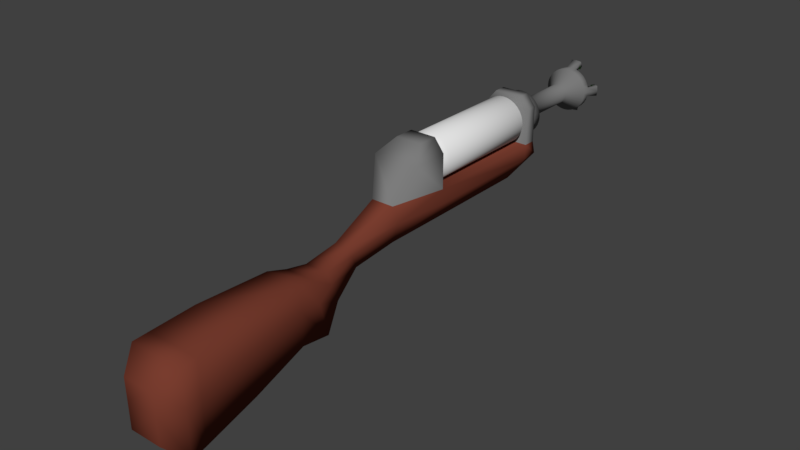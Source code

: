 # Source: Rifle.blend  (saved by Blender 2.78.0; exported with 4.5.12 LTS)
import bpy
from mathutils import Matrix  # noqa: F401  (used for matrix-valued properties, if any)

bpy.ops.wm.read_factory_settings(use_empty=True)
scene = bpy.context.scene
scene.name = 'Scene'

# ---- collections
col_collection_1 = bpy.data.collections.new('Collection 1'); scene.collection.children.link(col_collection_1)

# ---- materials (node trees are filled in below, after node groups)
mat_energy = bpy.data.materials.new('Energy')
mat_energy.alpha_threshold = 0.0
mat_energy.roughness = 0.5
mat_wood = bpy.data.materials.new('Wood')
mat_wood.alpha_threshold = 0.0
mat_wood.roughness = 0.5
mat_metal = bpy.data.materials.new('Metal')
mat_metal.alpha_threshold = 0.0
mat_metal.roughness = 0.5
mat_glass = bpy.data.materials.new('Glass')
mat_glass.alpha_threshold = 0.0
mat_glass.roughness = 0.5

# ---- material node trees
mat_energy.use_nodes = True; mat_energy.node_tree.nodes.clear()
_N = mat_energy.node_tree.nodes; _L = mat_energy.node_tree.links
n0 = _N.new('ShaderNodeOutputMaterial'); n0.name = 'Material Output'; n0.location = (300, 300)
n1 = _N.new('ShaderNodeBsdfDiffuse'); n1.name = 'Diffuse BSDF'; n1.location = (10, 300)
n1.inputs[0].default_value = (0.09459, 0.8, 0.0, 1.0)
_L.new(n1.outputs[0], n0.inputs[0])
n0.is_active_output = True
mat_wood.use_nodes = True; mat_wood.node_tree.nodes.clear()
_N = mat_wood.node_tree.nodes; _L = mat_wood.node_tree.links
n0 = _N.new('ShaderNodeOutputMaterial'); n0.name = 'Material Output'; n0.location = (300, 300)
n1 = _N.new('ShaderNodeBsdfDiffuse'); n1.name = 'Diffuse BSDF'; n1.location = (10, 300)
n1.inputs[0].default_value = (0.1902, 0.04632, 0.02825, 1.0)
_L.new(n1.outputs[0], n0.inputs[0])
n0.is_active_output = True
mat_metal.use_nodes = True; mat_metal.node_tree.nodes.clear()
_N = mat_metal.node_tree.nodes; _L = mat_metal.node_tree.links
n0 = _N.new('ShaderNodeOutputMaterial'); n0.name = 'Material Output'; n0.location = (300, 300)
n1 = _N.new('ShaderNodeBsdfDiffuse'); n1.name = 'Diffuse BSDF'; n1.location = (10, 300)
n1.inputs[0].default_value = (0.2019, 0.2019, 0.2019, 1.0)
_L.new(n1.outputs[0], n0.inputs[0])
n0.is_active_output = True
mat_glass.use_nodes = True; mat_glass.node_tree.nodes.clear()
_N = mat_glass.node_tree.nodes; _L = mat_glass.node_tree.links
n0 = _N.new('ShaderNodeOutputMaterial'); n0.name = 'Material Output'; n0.location = (300, 300)
n1 = _N.new('ShaderNodeBsdfDiffuse'); n1.name = 'Diffuse BSDF'; n1.location = (10, 300)
_L.new(n1.outputs[0], n0.inputs[0])
n0.is_active_output = True

# ---- world
world_world = bpy.data.worlds.new('World'); scene.world = world_world
world_world.color = (0.05088, 0.05088, 0.05088)
world_world.use_sun_shadow = False
world_world.sun_shadow_jitter_overblur = 0.0
world_world.cycles.sampling_method = 'MANUAL'

# ---- meshes
me_cylinder_001 = bpy.data.meshes.new('Cylinder.001')
me_cylinder_001.from_pydata([(0.0, 0.4065, 0.06531), (0.0, 0.003932, 0.06531), (0.01274, 0.4065, 0.06405), (0.01274, 0.003932, 0.06405), (0.02499, 0.4065, 0.06034), (0.02499, 0.003932, 0.06034), (0.03628, 0.4065, 0.0543), (0.03628, 0.003932, 0.0543), (0.04618, 0.4065, 0.04618), (0.04618, 0.003932, 0.04618), (0.0543, 0.4065, 0.03628), (0.0543, 0.003932, 0.03628), (0.06034, 0.4065, 0.02499), (0.06034, 0.003932, 0.02499), (0.06405, 0.4065, 0.01274), (0.06405, 0.003932, 0.01274), (0.06531, 0.4065, 7.785e-09), (0.06531, 0.003932, 2.076e-09), (0.06405, 0.4065, -0.01274), (0.06405, 0.003932, -0.01274), (0.06034, 0.4065, -0.02499), (0.06034, 0.003932, -0.02499), (0.0543, 0.4065, -0.03628), (0.0543, 0.003932, -0.03628), (0.04618, 0.4065, -0.04618), (0.04618, 0.003932, -0.04618), (0.03628, 0.4065, -0.0543), (0.03628, 0.003932, -0.0543), (0.02499, 0.4065, -0.06034), (0.02499, 0.003932, -0.06034), (0.01274, 0.4065, -0.06405), (0.01274, 0.003932, -0.06405), (-2.128e-08, 0.4065, -0.06531), (-2.128e-08, 0.003932, -0.06531), (-0.01274, 0.4065, -0.06405), (-0.01274, 0.003932, -0.06405), (-0.02499, 0.4065, -0.06034), (-0.02499, 0.003932, -0.06034), (-0.03628, 0.4065, -0.0543), (-0.03628, 0.003932, -0.0543), (-0.04618, 0.4065, -0.04618), (-0.04618, 0.003932, -0.04618), (-0.0543, 0.4065, -0.03628), (-0.0543, 0.003932, -0.03628), (-0.06034, 0.4065, -0.02499), (-0.06034, 0.003932, -0.02499), (-0.06405, 0.4065, -0.01274), (-0.06405, 0.003932, -0.01274), (-0.06531, 0.4065, 6.592e-08), (-0.06531, 0.003932, 6.021e-08), (-0.06405, 0.4065, 0.01274), (-0.06405, 0.003932, 0.01274), (-0.06034, 0.4065, 0.02499), (-0.06034, 0.003932, 0.02499), (-0.0543, 0.4065, 0.03628), (-0.0543, 0.003932, 0.03628), (-0.04618, 0.4065, 0.04618), (-0.04618, 0.003932, 0.04618), (-0.03628, 0.4065, 0.0543), (-0.03628, 0.003932, 0.0543), (-0.02499, 0.4065, 0.06034), (-0.02499, 0.003932, 0.06034), (-0.01274, 0.4065, 0.06405), (-0.01274, 0.003932, 0.06405), (1.634e-09, 0.429, 0.05155), (0.01006, 0.429, 0.05056), (0.01973, 0.429, 0.04763), (0.02864, 0.429, 0.04286), (0.03645, 0.429, 0.03645), (0.04286, 0.429, 0.02864), (0.04763, 0.429, 0.01973), (0.05056, 0.429, 0.01006), (0.05155, 0.429, 1.125e-08), (0.05056, 0.429, -0.01006), (0.04763, 0.429, -0.01973), (0.04286, 0.429, -0.02864), (0.03645, 0.429, -0.03645), (0.02864, 0.429, -0.04286), (0.01973, 0.429, -0.04763), (0.01006, 0.429, -0.05056), (-1.516e-08, 0.429, -0.05155), (-0.01006, 0.429, -0.05056), (-0.01973, 0.429, -0.04763), (-0.02864, 0.429, -0.04286), (-0.03645, 0.429, -0.03645), (-0.04286, 0.429, -0.02864), (-0.04763, 0.429, -0.01973), (-0.05056, 0.429, -0.01006), (-0.05155, 0.429, 5.713e-08), (-0.05056, 0.429, 0.01006), (-0.04763, 0.429, 0.01973), (-0.04286, 0.429, 0.02864), (-0.03645, 0.429, 0.03645), (-0.02864, 0.429, 0.04286), (-0.01973, 0.429, 0.04763), (-0.01006, 0.429, 0.05056), (0.009239, -0.01229, 0.04645), (2.131e-09, -0.01229, 0.04736), (0.01812, -0.01229, 0.04375), (0.02631, -0.01229, 0.03938), (0.03349, -0.01229, 0.03349), (0.03938, -0.01229, 0.02631), (0.04375, -0.01229, 0.01812), (0.04645, -0.01229, 0.009239), (0.04736, -0.01229, 6.072e-09), (0.04645, -0.01229, -0.009239), (0.04375, -0.01229, -0.01812), (0.03938, -0.01229, -0.02631), (0.03349, -0.01229, -0.03349), (0.02631, -0.01229, -0.03938), (0.01812, -0.01229, -0.04375), (0.009239, -0.01229, -0.04645), (-1.33e-08, -0.01229, -0.04736), (-0.009239, -0.01229, -0.04645), (-0.01812, -0.01229, -0.04375), (-0.02631, -0.01229, -0.03938), (-0.03349, -0.01229, -0.03349), (-0.03938, -0.01229, -0.02631), (-0.04375, -0.01229, -0.01812), (-0.04645, -0.01229, -0.009239), (-0.04736, -0.01229, 4.823e-08), (-0.04645, -0.01229, 0.009239), (-0.04375, -0.01229, 0.01812), (-0.03938, -0.01229, 0.02631), (-0.03349, -0.01229, 0.03349), (-0.02631, -0.01229, 0.03938), (-0.01812, -0.01229, 0.04375), (-0.009239, -0.01229, 0.04645)], [], [(0, 1, 3, 2), (2, 3, 5, 4), (4, 5, 7, 6), (6, 7, 9, 8), (8, 9, 11, 10), (10, 11, 13, 12), (12, 13, 15, 14), (14, 15, 17, 16), (16, 17, 19, 18), (18, 19, 21, 20), (20, 21, 23, 22), (22, 23, 25, 24), (24, 25, 27, 26), (26, 27, 29, 28), (28, 29, 31, 30), (30, 31, 33, 32), (32, 33, 35, 34), (34, 35, 37, 36), (36, 37, 39, 38), (38, 39, 41, 40), (40, 41, 43, 42), (42, 43, 45, 44), (44, 45, 47, 46), (46, 47, 49, 48), (48, 49, 51, 50), (50, 51, 53, 52), (52, 53, 55, 54), (54, 55, 57, 56), (56, 57, 59, 58), (58, 59, 61, 60), (35, 33, 112, 113), (60, 61, 63, 62), (62, 63, 1, 0), (6, 8, 68, 67), (64, 65, 66, 67, 68, 69, 70, 71, 72, 73, 74, 75, 76, 77, 78, 79, 80, 81, 82, 83, 84, 85, 86, 87, 88, 89, 90, 91, 92, 93, 94, 95), (24, 26, 77, 76), (42, 44, 86, 85), (60, 62, 95, 94), (16, 18, 73, 72), (34, 36, 82, 81), (52, 54, 91, 90), (8, 10, 69, 68), (26, 28, 78, 77), (44, 46, 87, 86), (0, 2, 65, 64), (62, 0, 64, 95), (18, 20, 74, 73), (36, 38, 83, 82), (54, 56, 92, 91), (10, 12, 70, 69), (28, 30, 79, 78), (46, 48, 88, 87), (2, 4, 66, 65), (20, 22, 75, 74), (38, 40, 84, 83), (56, 58, 93, 92), (12, 14, 71, 70), (30, 32, 80, 79), (48, 50, 89, 88), (4, 6, 67, 66), (22, 24, 76, 75), (40, 42, 85, 84), (58, 60, 94, 93), (14, 16, 72, 71), (32, 34, 81, 80), (50, 52, 90, 89), (96, 97, 127, 126, 125, 124, 123, 122, 121, 120, 119, 118, 117, 116, 115, 114, 113, 112, 111, 110, 109, 108, 107, 106, 105, 104, 103, 102, 101, 100, 99, 98), (53, 51, 121, 122), (9, 7, 99, 100), (27, 25, 108, 109), (45, 43, 117, 118), (63, 61, 126, 127), (19, 17, 104, 105), (37, 35, 113, 114), (55, 53, 122, 123), (11, 9, 100, 101), (29, 27, 109, 110), (47, 45, 118, 119), (3, 1, 97, 96), (1, 63, 127, 97), (21, 19, 105, 106), (39, 37, 114, 115), (57, 55, 123, 124), (13, 11, 101, 102), (31, 29, 110, 111), (49, 47, 119, 120), (5, 3, 96, 98), (23, 21, 106, 107), (41, 39, 115, 116), (59, 57, 124, 125), (15, 13, 102, 103), (33, 31, 111, 112), (51, 49, 120, 121), (7, 5, 98, 99), (25, 23, 107, 108), (43, 41, 116, 117), (61, 59, 125, 126), (17, 15, 103, 104)])
me_cylinder_001.polygons.foreach_set('use_smooth', [True] * 98)
me_cylinder_001.materials.append(mat_energy)
me_cylinder_001.use_remesh_preserve_volume = False
me_cylinder_001.use_remesh_preserve_attributes = False
me_cylinder_001.use_mirror_vertex_groups = False
me_cylinder_001.update()
me_cylinder = bpy.data.meshes.new('Cylinder')
me_cylinder.from_pydata([(0.001833, 0.5738, 0.003171), (0.003595, 0.5765, 0.01203), (0.005219, 0.581, 0.0202), (0.006642, 0.587, 0.02735), (0.007811, 0.5943, 0.03322), (0.008679, 0.6026, 0.03759), (0.009213, 0.6116, 0.04028), (0.009394, 0.621, 0.04118), (0.009213, 0.6304, 0.04028), (0.008679, 0.6394, 0.03759), (0.007811, 0.6478, 0.03322), (0.006642, 0.6551, 0.02735), (0.005219, 0.6611, 0.0202), (0.003595, 0.6655, 0.01203), (0.001833, 0.6682, 0.003171), (0.003595, 0.5738, 0.002636), (0.007052, 0.5765, 0.01098), (0.01024, 0.581, 0.01867), (0.01303, 0.587, 0.02541), (0.01532, 0.5943, 0.03095), (0.01702, 0.6026, 0.03506), (0.01807, 0.6116, 0.03759), (0.01843, 0.621, 0.03844), (0.01807, 0.6304, 0.03759), (0.01702, 0.6394, 0.03506), (0.01532, 0.6478, 0.03095), (0.01303, 0.6551, 0.02541), (0.01024, 0.6611, 0.01867), (0.007052, 0.6655, 0.01098), (0.003595, 0.6682, 0.002636), (0.005219, 0.5738, 0.001768), (0.01024, 0.5765, 0.009279), (0.01486, 0.581, 0.0162), (0.01892, 0.587, 0.02227), (0.02224, 0.5943, 0.02725), (0.02472, 0.6026, 0.03095), (0.02624, 0.6116, 0.03322), (0.02675, 0.621, 0.03399), (0.02624, 0.6304, 0.03322), (0.02472, 0.6394, 0.03095), (0.02224, 0.6478, 0.02725), (0.01892, 0.6551, 0.02227), (0.01486, 0.6611, 0.0162), (0.01024, 0.6655, 0.009279), (0.005219, 0.6682, 0.001768), (0.006643, 0.5738, 0.0006001), (0.01303, 0.5765, 0.006987), (0.01892, 0.581, 0.01287), (0.02408, 0.587, 0.01803), (0.02831, 0.5943, 0.02227), (0.03146, 0.6026, 0.02541), (0.03339, 0.6116, 0.02735), (0.03405, 0.621, 0.02801), (0.03339, 0.6304, 0.02735), (0.03146, 0.6394, 0.02541), (0.02831, 0.6478, 0.02227), (0.02408, 0.6551, 0.01803), (0.01892, 0.6611, 0.01287), (0.01303, 0.6655, 0.006987), (0.006642, 0.6682, 0.0006001), (0.007811, 0.5738, -0.0008234), (0.01532, 0.5765, 0.004195), (0.02224, 0.581, 0.00882), (0.02831, 0.587, 0.01287), (0.03329, 0.5943, 0.0162), (0.03699, 0.6026, 0.01867), (0.03927, 0.6116, 0.0202), (0.04004, 0.621, 0.02071), (0.03927, 0.6304, 0.0202), (0.03699, 0.6394, 0.01867), (0.03329, 0.6478, 0.0162), (0.02831, 0.6551, 0.01287), (0.02224, 0.6611, 0.00882), (0.01532, 0.6655, 0.004195), (0.007811, 0.6682, -0.0008234), (0.0, 0.6692, -0.006042), (0.008679, 0.5738, -0.002447), (0.01702, 0.5765, 0.001009), (0.02472, 0.581, 0.004195), (0.03146, 0.587, 0.006987), (0.03699, 0.5943, 0.009279), (0.0411, 0.6026, 0.01098), (0.04363, 0.6116, 0.01203), (0.04449, 0.621, 0.01238), (0.04363, 0.6304, 0.01203), (0.0411, 0.6394, 0.01098), (0.03699, 0.6478, 0.009279), (0.03146, 0.6551, 0.006987), (0.02472, 0.6611, 0.004195), (0.01702, 0.6655, 0.001009), (0.008679, 0.6682, -0.002447), (0.009213, 0.5738, -0.00421), (0.01807, 0.5765, -0.002447), (0.02624, 0.581, -0.0008234), (0.03339, 0.587, 0.0006001), (0.03927, 0.5943, 0.001768), (0.04363, 0.6026, 0.002636), (0.04632, 0.6116, 0.003171), (0.04723, 0.621, 0.003352), (0.04632, 0.6304, 0.003171), (0.04363, 0.6394, 0.002636), (0.03927, 0.6478, 0.001768), (0.03339, 0.6551, 0.0006001), (0.02624, 0.6611, -0.0008234), (0.01807, 0.6655, -0.002447), (0.009213, 0.6682, -0.00421), (0.009394, 0.5738, -0.006042), (0.01843, 0.5765, -0.006042), (0.02675, 0.581, -0.006042), (0.03405, 0.587, -0.006042), (0.04004, 0.5943, -0.006042), (0.04449, 0.6026, -0.006042), (0.04723, 0.6116, -0.006042), (0.04815, 0.621, -0.006042), (0.04723, 0.6304, -0.006042), (0.04449, 0.6394, -0.006042), (0.04004, 0.6478, -0.006042), (0.03405, 0.6551, -0.006042), (0.02675, 0.6611, -0.006042), (0.01843, 0.6655, -0.006042), (0.009394, 0.6682, -0.006042), (0.009213, 0.5738, -0.007875), (0.01807, 0.5765, -0.009637), (0.02624, 0.581, -0.01126), (0.03339, 0.587, -0.01268), (0.03927, 0.5943, -0.01385), (0.04363, 0.6026, -0.01472), (0.04632, 0.6116, -0.01526), (0.04723, 0.621, -0.01544), (0.04632, 0.6304, -0.01526), (0.04363, 0.6394, -0.01472), (0.03927, 0.6478, -0.01385), (0.03339, 0.6551, -0.01268), (0.02624, 0.6611, -0.01126), (0.01807, 0.6655, -0.009637), (0.009213, 0.6682, -0.007875), (0.008679, 0.5738, -0.009637), (0.01702, 0.5765, -0.01309), (0.02472, 0.581, -0.01628), (0.03146, 0.587, -0.01907), (0.03699, 0.5943, -0.02136), (0.0411, 0.6026, -0.02307), (0.04363, 0.6116, -0.02412), (0.04449, 0.621, -0.02447), (0.04363, 0.6304, -0.02412), (0.0411, 0.6394, -0.02307), (0.03699, 0.6478, -0.02136), (0.03146, 0.6551, -0.01907), (0.02472, 0.6611, -0.01628), (0.01702, 0.6655, -0.01309), (0.008679, 0.6682, -0.009637), (0.007811, 0.5738, -0.01126), (0.01532, 0.5765, -0.01628), (0.02224, 0.581, -0.0209), (0.02831, 0.587, -0.02496), (0.03329, 0.5943, -0.02829), (0.03699, 0.6026, -0.03076), (0.03927, 0.6116, -0.03228), (0.04004, 0.621, -0.03279), (0.03927, 0.6304, -0.03228), (0.03699, 0.6394, -0.03076), (0.03329, 0.6478, -0.02829), (0.02831, 0.6551, -0.02496), (0.02224, 0.6611, -0.0209), (0.01532, 0.6655, -0.01628), (0.007811, 0.6682, -0.01126), (0.006643, 0.5738, -0.01268), (0.01303, 0.5765, -0.01907), (0.01892, 0.581, -0.02496), (0.02408, 0.587, -0.03012), (0.02831, 0.5943, -0.03435), (0.03146, 0.6026, -0.0375), (0.03339, 0.6116, -0.03944), (0.03405, 0.621, -0.04009), (0.03339, 0.6304, -0.03944), (0.03146, 0.6394, -0.0375), (0.02831, 0.6478, -0.03435), (0.02408, 0.6551, -0.03012), (0.01892, 0.6611, -0.02496), (0.01303, 0.6655, -0.01907), (0.006642, 0.6682, -0.01268), (0.005219, 0.5738, -0.01385), (0.01024, 0.5765, -0.02136), (0.01486, 0.581, -0.02829), (0.01892, 0.587, -0.03435), (0.02224, 0.5943, -0.03933), (0.02472, 0.6026, -0.04303), (0.02624, 0.6116, -0.04531), (0.02675, 0.621, -0.04608), (0.02624, 0.6304, -0.04531), (0.02472, 0.6394, -0.04303), (0.02224, 0.6478, -0.03933), (0.01892, 0.6551, -0.03435), (0.01486, 0.6611, -0.02829), (0.01024, 0.6655, -0.02136), (0.005219, 0.6682, -0.01385), (0.003595, 0.5738, -0.01472), (0.007052, 0.5765, -0.02307), (0.01024, 0.581, -0.03076), (0.01303, 0.587, -0.0375), (0.01532, 0.5943, -0.04303), (0.01702, 0.6026, -0.04714), (0.01807, 0.6116, -0.04967), (0.01843, 0.621, -0.05053), (0.01807, 0.6304, -0.04967), (0.01702, 0.6394, -0.04714), (0.01532, 0.6478, -0.04303), (0.01303, 0.6551, -0.0375), (0.01024, 0.6611, -0.03076), (0.007052, 0.6655, -0.02307), (0.003595, 0.6682, -0.01472), (0.001833, 0.5738, -0.01526), (0.003595, 0.5765, -0.02412), (0.005219, 0.581, -0.03228), (0.006642, 0.587, -0.03944), (0.007811, 0.5943, -0.04531), (0.008679, 0.6026, -0.04967), (0.009213, 0.6116, -0.05236), (0.009394, 0.621, -0.05327), (0.009213, 0.6304, -0.05236), (0.008679, 0.6394, -0.04967), (0.007811, 0.6478, -0.04531), (0.006642, 0.6551, -0.03944), (0.005219, 0.6611, -0.03228), (0.003595, 0.6655, -0.02412), (0.001833, 0.6682, -0.01526), (-3.473e-10, 0.5738, -0.01544), (1.985e-09, 0.5765, -0.02447), (1.267e-09, 0.581, -0.03279), (-1.244e-09, 0.587, -0.04009), (-4.114e-09, 0.5943, -0.04608), (3.061e-09, 0.6026, -0.05053), (-4.114e-09, 0.6116, -0.05327), (-4.832e-09, 0.621, -0.05419), (-4.114e-09, 0.6304, -0.05327), (3.061e-09, 0.6394, -0.05053), (-4.114e-09, 0.6478, -0.04608), (-1.244e-09, 0.6551, -0.04009), (-5.267e-10, 0.6611, -0.03279), (1.909e-10, 0.6655, -0.02447), (1.909e-10, 0.6682, -0.01544), (-0.001833, 0.5738, -0.01526), (-0.003595, 0.5765, -0.02412), (-0.005219, 0.581, -0.03228), (-0.006642, 0.587, -0.03944), (-0.007811, 0.5943, -0.04531), (-0.008679, 0.6026, -0.04967), (-0.009213, 0.6116, -0.05236), (-0.009394, 0.621, -0.05327), (-0.009213, 0.6304, -0.05236), (-0.008679, 0.6394, -0.04967), (-0.007811, 0.6478, -0.04531), (-0.006642, 0.6551, -0.03944), (-0.005219, 0.6611, -0.03228), (-0.003595, 0.6655, -0.02412), (-0.001833, 0.6682, -0.01526), (-0.003595, 0.5738, -0.01472), (-0.007052, 0.5765, -0.02307), (-0.01024, 0.581, -0.03076), (-0.01303, 0.587, -0.0375), (-0.01532, 0.5943, -0.04303), (-0.01702, 0.6026, -0.04714), (-0.01807, 0.6116, -0.04967), (-0.01843, 0.621, -0.05053), (-0.01807, 0.6304, -0.04967), (-0.01702, 0.6394, -0.04714), (-0.01532, 0.6478, -0.04303), (-0.01303, 0.6551, -0.0375), (-0.01024, 0.6611, -0.03076), (-0.007052, 0.6655, -0.02307), (-0.003595, 0.6682, -0.01472), (-8.717e-09, 0.5729, -0.006042), (-0.005219, 0.5738, -0.01385), (-0.01024, 0.5765, -0.02136), (-0.01486, 0.581, -0.02829), (-0.01892, 0.587, -0.03435), (-0.02224, 0.5943, -0.03933), (-0.02472, 0.6026, -0.04303), (-0.02624, 0.6116, -0.04531), (-0.02675, 0.621, -0.04608), (-0.02624, 0.6304, -0.04531), (-0.02472, 0.6394, -0.04303), (-0.02224, 0.6478, -0.03933), (-0.01892, 0.6551, -0.03435), (-0.01486, 0.6611, -0.02829), (-0.01024, 0.6655, -0.02136), (-0.005219, 0.6682, -0.01385), (-0.006643, 0.5738, -0.01268), (-0.01303, 0.5765, -0.01907), (-0.01892, 0.581, -0.02496), (-0.02408, 0.587, -0.03012), (-0.02831, 0.5943, -0.03435), (-0.03146, 0.6026, -0.0375), (-0.03339, 0.6116, -0.03944), (-0.03405, 0.621, -0.04009), (-0.03339, 0.6304, -0.03944), (-0.03146, 0.6394, -0.0375), (-0.02831, 0.6478, -0.03435), (-0.02408, 0.6551, -0.03012), (-0.01892, 0.6611, -0.02496), (-0.01303, 0.6655, -0.01907), (-0.006642, 0.6682, -0.01268), (-0.007811, 0.5738, -0.01126), (-0.01532, 0.5765, -0.01628), (-0.02224, 0.581, -0.0209), (-0.02831, 0.587, -0.02496), (-0.03329, 0.5943, -0.02829), (-0.03699, 0.6026, -0.03076), (-0.03927, 0.6116, -0.03228), (-0.04004, 0.621, -0.03279), (-0.03927, 0.6304, -0.03228), (-0.03699, 0.6394, -0.03076), (-0.03329, 0.6478, -0.02829), (-0.02831, 0.6551, -0.02496), (-0.02224, 0.6611, -0.0209), (-0.01532, 0.6655, -0.01628), (-0.007811, 0.6682, -0.01126), (-0.008679, 0.5738, -0.009637), (-0.01702, 0.5765, -0.01309), (-0.02472, 0.581, -0.01628), (-0.03146, 0.587, -0.01907), (-0.03699, 0.5943, -0.02136), (-0.0411, 0.6026, -0.02307), (-0.04363, 0.6116, -0.02412), (-0.04449, 0.621, -0.02447), (-0.04363, 0.6304, -0.02412), (-0.0411, 0.6394, -0.02307), (-0.03699, 0.6478, -0.02136), (-0.03146, 0.6551, -0.01907), (-0.02472, 0.6611, -0.01628), (-0.01702, 0.6655, -0.01309), (-0.008679, 0.6682, -0.009637), (-0.009213, 0.5738, -0.007875), (-0.01807, 0.5765, -0.009637), (-0.02624, 0.581, -0.01126), (-0.03339, 0.587, -0.01268), (-0.03927, 0.5943, -0.01385), (-0.04363, 0.6026, -0.01472), (-0.04632, 0.6116, -0.01526), (-0.04723, 0.621, -0.01544), (-0.04632, 0.6304, -0.01526), (-0.04363, 0.6394, -0.01472), (-0.03927, 0.6478, -0.01385), (-0.03339, 0.6551, -0.01268), (-0.02624, 0.6611, -0.01126), (-0.01807, 0.6655, -0.009637), (-0.009213, 0.6682, -0.007875), (-0.009394, 0.5738, -0.006042), (-0.01843, 0.5765, -0.006042), (-0.02675, 0.581, -0.006042), (-0.03405, 0.587, -0.006042), (-0.04004, 0.5943, -0.006042), (-0.04449, 0.6026, -0.006042), (-0.04723, 0.6116, -0.006042), (-0.04815, 0.621, -0.006042), (-0.04723, 0.6304, -0.006042), (-0.04449, 0.6394, -0.006042), (-0.04004, 0.6478, -0.006042), (-0.03405, 0.6551, -0.006042), (-0.02675, 0.6611, -0.006042), (-0.01843, 0.6655, -0.006042), (-0.009394, 0.6682, -0.006042), (-0.009213, 0.5738, -0.00421), (-0.01807, 0.5765, -0.002447), (-0.02624, 0.581, -0.0008234), (-0.03339, 0.587, 0.0006001), (-0.03927, 0.5943, 0.001768), (-0.04363, 0.6026, 0.002636), (-0.04632, 0.6116, 0.003171), (-0.04723, 0.621, 0.003352), (-0.04632, 0.6304, 0.003171), (-0.04363, 0.6394, 0.002636), (-0.03927, 0.6478, 0.001768), (-0.03339, 0.6551, 0.0006001), (-0.02624, 0.6611, -0.0008234), (-0.01807, 0.6655, -0.002447), (-0.009213, 0.6682, -0.00421), (-0.008679, 0.5738, -0.002447), (-0.01702, 0.5765, 0.001009), (-0.02472, 0.581, 0.004195), (-0.03146, 0.587, 0.006987), (-0.03699, 0.5943, 0.009279), (-0.0411, 0.6026, 0.01098), (-0.04363, 0.6116, 0.01203), (-0.04449, 0.621, 0.01238), (-0.04363, 0.6304, 0.01203), (-0.0411, 0.6394, 0.01098), (-0.03699, 0.6478, 0.009279), (-0.03146, 0.6551, 0.006987), (-0.02472, 0.6611, 0.004195), (-0.01702, 0.6655, 0.001009), (-0.008679, 0.6682, -0.002447), (-0.007811, 0.5738, -0.0008234), (-0.01532, 0.5765, 0.004195), (-0.02224, 0.581, 0.00882), (-0.02831, 0.587, 0.01287), (-0.03329, 0.5943, 0.0162), (-0.03699, 0.6026, 0.01867), (-0.03927, 0.6116, 0.0202), (-0.04004, 0.621, 0.02071), (-0.03927, 0.6304, 0.0202), (-0.03699, 0.6394, 0.01867), (-0.03329, 0.6478, 0.0162), (-0.02831, 0.6551, 0.01287), (-0.02224, 0.6611, 0.00882), (-0.01532, 0.6655, 0.004195), (-0.007811, 0.6682, -0.0008234), (-0.006642, 0.5738, 0.0006001), (-0.01303, 0.5765, 0.006987), (-0.01892, 0.581, 0.01287), (-0.02408, 0.587, 0.01803), (-0.02831, 0.5943, 0.02227), (-0.03146, 0.6026, 0.02541), (-0.03339, 0.6116, 0.02735), (-0.03405, 0.621, 0.02801), (-0.03339, 0.6304, 0.02735), (-0.03146, 0.6394, 0.02541), (-0.02831, 0.6478, 0.02227), (-0.02408, 0.6551, 0.01803), (-0.01892, 0.6611, 0.01287), (-0.01303, 0.6655, 0.006987), (-0.006642, 0.6682, 0.0006001), (-0.005219, 0.5738, 0.001768), (-0.01024, 0.5765, 0.009279), (-0.01486, 0.581, 0.0162), (-0.01892, 0.587, 0.02227), (-0.02224, 0.5943, 0.02725), (-0.02472, 0.6026, 0.03095), (-0.02624, 0.6116, 0.03322), (-0.02675, 0.621, 0.03399), (-0.02624, 0.6304, 0.03322), (-0.02472, 0.6394, 0.03095), (-0.02224, 0.6478, 0.02725), (-0.01892, 0.6551, 0.02227), (-0.01486, 0.6611, 0.0162), (-0.01024, 0.6655, 0.009279), (-0.005219, 0.6682, 0.001768), (-0.003595, 0.5738, 0.002636), (-0.007052, 0.5765, 0.01098), (-0.01024, 0.581, 0.01867), (-0.01303, 0.587, 0.02541), (-0.01532, 0.5943, 0.03095), (-0.01702, 0.6026, 0.03506), (-0.01807, 0.6116, 0.03759), (-0.01843, 0.621, 0.03844), (-0.01807, 0.6304, 0.03759), (-0.01702, 0.6394, 0.03506), (-0.01532, 0.6478, 0.03095), (-0.01303, 0.6551, 0.02541), (-0.01024, 0.6611, 0.01867), (-0.007052, 0.6655, 0.01098), (-0.003595, 0.6682, 0.002636), (-0.001833, 0.5738, 0.003171), (-0.003595, 0.5765, 0.01203), (-0.005219, 0.581, 0.0202), (-0.006642, 0.587, 0.02735), (-0.007811, 0.5943, 0.03322), (-0.008679, 0.6026, 0.03759), (-0.009213, 0.6116, 0.04028), (-0.009394, 0.621, 0.04118), (-0.009213, 0.6304, 0.04028), (-0.008679, 0.6394, 0.03759), (-0.007811, 0.6478, 0.03322), (-0.006642, 0.6551, 0.02735), (-0.005219, 0.6611, 0.0202), (-0.003595, 0.6655, 0.01203), (-0.001833, 0.6682, 0.003171), (1.805e-09, 0.5738, 0.003352), (3.778e-09, 0.5765, 0.01238), (5.213e-09, 0.581, 0.02071), (7.366e-09, 0.587, 0.02801), (1.311e-08, 0.5943, 0.03399), (3.061e-09, 0.6026, 0.03844), (1.239e-08, 0.6116, 0.04118), (1.311e-08, 0.621, 0.04211), (1.239e-08, 0.6304, 0.04118), (3.061e-09, 0.6394, 0.03844), (1.311e-08, 0.6478, 0.03399), (7.366e-09, 0.6551, 0.02801), (5.931e-09, 0.6611, 0.02071), (3.778e-09, 0.6655, 0.01238), (7.29e-10, 0.6682, 0.003352), (8.882e-16, 0.2495, 0.06866), (-0.01457, 0.2495, 0.06723), (-0.02859, 0.2495, 0.06298), (-0.0415, 0.2495, 0.05607), (-0.05283, 0.2495, 0.04678), (-0.06212, 0.2495, 0.03546), (-0.06902, 0.2495, 0.02255), (-0.07327, 0.2495, 0.008532), (-0.07471, 0.2495, -0.006042), (-0.07327, 0.2495, -0.02062), (-0.06902, 0.2495, -0.03463), (-0.06212, 0.2495, -0.04755), (-0.05283, 0.2495, -0.05887), (-0.0415, 0.2495, -0.06816), (-0.02859, 0.2495, -0.07506), (-0.01457, 0.2495, -0.07931), (2.434e-08, 0.2495, -0.08075), (0.01457, 0.2495, -0.07931), (0.02859, 0.2495, -0.07506), (0.0415, 0.2495, -0.06816), (0.05283, 0.2495, -0.05887), (0.06212, 0.2495, -0.04755), (0.06902, 0.2495, -0.03463), (0.07327, 0.2495, -0.02062), (0.07471, 0.2495, -0.006042), (0.07327, 0.2495, 0.008532), (0.06902, 0.2495, 0.02255), (0.06212, 0.2495, 0.03546), (0.05283, 0.2495, 0.04678), (0.0415, 0.2495, 0.05607), (0.02859, 0.2495, 0.06298), (0.01457, 0.2495, 0.06723), (-8.882e-16, 0.3033, 0.06866), (-0.01457, 0.3033, 0.06723), (-0.02859, 0.3033, 0.06298), (-0.0415, 0.3033, 0.05607), (-0.05283, 0.3033, 0.04678), (-0.06212, 0.3033, 0.03546), (-0.06902, 0.3033, 0.02255), (-0.07327, 0.3033, 0.008532), (-0.07471, 0.3033, -0.006042), (-0.07327, 0.3033, -0.02062), (-0.06902, 0.3033, -0.03463), (-0.06212, 0.3033, -0.04755), (-0.05283, 0.3033, -0.05887), (-0.0415, 0.3033, -0.06816), (-0.02859, 0.3033, -0.07506), (-0.01457, 0.3033, -0.07931), (2.434e-08, 0.3033, -0.08075), (0.01457, 0.3033, -0.07931), (0.02859, 0.3033, -0.07506), (0.0415, 0.3033, -0.06816), (0.05283, 0.3033, -0.05887), (0.06212, 0.3033, -0.04755), (0.06902, 0.3033, -0.03463), (0.07327, 0.3033, -0.02062), (0.07471, 0.3033, -0.006042), (0.07327, 0.3033, 0.008532), (0.06902, 0.3033, 0.02255), (0.06212, 0.3033, 0.03546), (0.05283, 0.3033, 0.04678), (0.0415, 0.3033, 0.05607), (0.02859, 0.3033, 0.06298), (0.01457, 0.3033, 0.06723), (-5.901e-09, 0.3052, 0.02719), (-0.006483, 0.3052, 0.02655), (-0.01272, 0.3052, 0.02466), (-0.01846, 0.3052, 0.02159), (-0.0235, 0.3052, 0.01746), (-0.02763, 0.3052, 0.01242), (-0.0307, 0.3052, 0.006675), (-0.03259, 0.3052, 0.0004408), (-0.03323, 0.3052, -0.006042), (-0.03259, 0.3052, -0.01253), (-0.0307, 0.3052, -0.01876), (-0.02763, 0.3052, -0.0245), (-0.0235, 0.3052, -0.02954), (-0.01846, 0.3052, -0.03367), (-0.01272, 0.3052, -0.03674), (-0.006483, 0.3052, -0.03864), (4.928e-09, 0.3052, -0.03927), (0.006483, 0.3052, -0.03864), (0.01272, 0.3052, -0.03674), (0.01846, 0.3052, -0.03367), (0.0235, 0.3052, -0.02954), (0.02763, 0.3052, -0.0245), (0.0307, 0.3052, -0.01876), (0.03259, 0.3052, -0.01253), (0.03323, 0.3052, -0.006042), (0.03259, 0.3052, 0.0004408), (0.0307, 0.3052, 0.006675), (0.02763, 0.3052, 0.01242), (0.0235, 0.3052, 0.01746), (0.01846, 0.3052, 0.02159), (0.01272, 0.3052, 0.02466), (0.006483, 0.3052, 0.02655), (-5.901e-09, 0.5289, 0.02719), (-0.006483, 0.5289, 0.02655), (-0.01272, 0.5289, 0.02466), (-0.01846, 0.5289, 0.02159), (-0.0235, 0.5289, 0.01746), (-0.02763, 0.5289, 0.01242), (-0.0307, 0.5289, 0.006675), (-0.03259, 0.5289, 0.0004408), (-0.03323, 0.5289, -0.006042), (-0.03259, 0.5289, -0.01253), (-0.0307, 0.5289, -0.01876), (-0.02763, 0.5289, -0.0245), (-0.0235, 0.5289, -0.02954), (-0.01846, 0.5289, -0.03367), (-0.01272, 0.5289, -0.03674), (-0.006483, 0.5289, -0.03864), (4.928e-09, 0.5289, -0.03927), (0.006483, 0.5289, -0.03864), (0.01272, 0.5289, -0.03674), (0.01846, 0.5289, -0.03367), (0.0235, 0.5289, -0.02954), (0.02763, 0.5289, -0.0245), (0.0307, 0.5289, -0.01876), (0.03259, 0.5289, -0.01253), (0.03323, 0.5289, -0.006042), (0.03259, 0.5289, 0.0004408), (0.0307, 0.5289, 0.006675), (0.02763, 0.5289, 0.01242), (0.0235, 0.5289, 0.01746), (0.01846, 0.5289, 0.02159), (0.01272, 0.5289, 0.02466), (0.006483, 0.5289, 0.02655), (-3.116e-10, 0.5833, 0.06866), (-0.01457, 0.5833, 0.06723), (-0.02859, 0.5833, 0.06298), (-0.0415, 0.5833, 0.05607), (-0.05282, 0.5833, 0.04678), (-0.06212, 0.5833, 0.03546), (-0.06902, 0.5833, 0.02255), (-0.07327, 0.5833, 0.008532), (-0.07471, 0.5833, -0.006042), (-0.07327, 0.5833, -0.02062), (-0.06902, 0.5833, -0.03463), (-0.06212, 0.5833, -0.04755), (-0.05282, 0.5833, -0.05887), (-0.0415, 0.5833, -0.06816), (-0.02859, 0.5833, -0.07506), (-0.01457, 0.5833, -0.07931), (2.403e-08, 0.5833, -0.08075), (0.01457, 0.5833, -0.07931), (0.02859, 0.5833, -0.07506), (0.0415, 0.5833, -0.06816), (0.05282, 0.5833, -0.05887), (0.06212, 0.5833, -0.04755), (0.06902, 0.5833, -0.03463), (0.07327, 0.5833, -0.02062), (0.07471, 0.5833, -0.006042), (0.07327, 0.5833, 0.008532), (0.06902, 0.5833, 0.02255), (0.06212, 0.5833, 0.03546), (0.05282, 0.5833, 0.04678), (0.0415, 0.5833, 0.05607), (0.02859, 0.5833, 0.06298), (0.01457, 0.5833, 0.06723), (-3.116e-10, 0.609, 0.06866), (-0.01457, 0.609, 0.06723), (-0.02859, 0.609, 0.06298), (-0.0415, 0.609, 0.05607), (-0.05282, 0.609, 0.04678), (-0.06212, 0.609, 0.03546), (-0.06902, 0.609, 0.02255), (-0.07327, 0.609, 0.008532), (-0.07471, 0.609, -0.006042), (-0.07327, 0.609, -0.02062), (-0.06902, 0.609, -0.03463), (-0.06212, 0.609, -0.04755), (-0.05282, 0.609, -0.05887), (-0.0415, 0.609, -0.06816), (-0.02859, 0.609, -0.07506), (-0.01457, 0.609, -0.07931), (2.403e-08, 0.609, -0.08075), (0.01457, 0.609, -0.07931), (0.02859, 0.609, -0.07506), (0.0415, 0.609, -0.06816), (0.05282, 0.609, -0.05887), (0.06212, 0.609, -0.04755), (0.06902, 0.609, -0.03463), (0.07327, 0.609, -0.02062), (0.07471, 0.609, -0.006042), (0.07327, 0.609, 0.008532), (0.06902, 0.609, 0.02255), (0.06212, 0.609, 0.03546), (0.05282, 0.609, 0.04678), (0.0415, 0.609, 0.05607), (0.02859, 0.609, 0.06298), (0.01457, 0.609, 0.06723), (-3.98e-09, 0.6298, 0.04196), (-0.009365, 0.6298, 0.04104), (-0.01837, 0.6298, 0.03831), (-0.02667, 0.6298, 0.03387), (-0.03394, 0.6298, 0.0279), (-0.03991, 0.6298, 0.02063), (-0.04435, 0.6298, 0.01233), (-0.04708, 0.6298, 0.003323), (-0.048, 0.6298, -0.006042), (-0.04708, 0.6298, -0.01541), (-0.04435, 0.6298, -0.02441), (-0.03991, 0.6298, -0.03271), (-0.03394, 0.6298, -0.03999), (-0.02667, 0.6298, -0.04596), (-0.01837, 0.6298, -0.05039), (-0.009365, 0.6298, -0.05312), (1.166e-08, 0.6298, -0.05405), (0.009365, 0.6298, -0.05312), (0.01837, 0.6298, -0.05039), (0.02667, 0.6298, -0.04596), (0.03394, 0.6298, -0.03999), (0.03991, 0.6298, -0.03271), (0.04435, 0.6298, -0.02441), (0.04708, 0.6298, -0.01541), (0.048, 0.6298, -0.006042), (0.04708, 0.6298, 0.003323), (0.04435, 0.6298, 0.01233), (0.03991, 0.6298, 0.02063), (0.03394, 0.6298, 0.0279), (0.02667, 0.6298, 0.03387), (0.01837, 0.6298, 0.03831), (0.009365, 0.6298, 0.04104), (-7.176e-09, 0.6162, 0.01685), (-0.004466, 0.6162, 0.01641), (-0.00876, 0.6162, 0.01511), (-0.01272, 0.6162, 0.01299), (-0.01619, 0.6162, 0.01014), (-0.01903, 0.6162, 0.006675), (-0.02115, 0.6162, 0.002718), (-0.02245, 0.6162, -0.001576), (-0.02289, 0.6162, -0.006042), (-0.02245, 0.6162, -0.01051), (-0.02115, 0.6162, -0.0148), (-0.01903, 0.6162, -0.01876), (-0.01619, 0.6162, -0.02223), (-0.01272, 0.6162, -0.02508), (-0.00876, 0.6162, -0.02719), (-0.004466, 0.6162, -0.02849), (2.833e-10, 0.6162, -0.02893), (0.004466, 0.6162, -0.02849), (0.00876, 0.6162, -0.02719), (0.01272, 0.6162, -0.02508), (0.01619, 0.6162, -0.02223), (0.01903, 0.6162, -0.01876), (0.02115, 0.6162, -0.0148), (0.02245, 0.6162, -0.01051), (0.02289, 0.6162, -0.006042), (0.02245, 0.6162, -0.001576), (0.02115, 0.6162, 0.002718), (0.01903, 0.6162, 0.006675), (0.01619, 0.6162, 0.01014), (0.01272, 0.6162, 0.01299), (0.00876, 0.6162, 0.01511), (0.004466, 0.6162, 0.01641), (-0.01815, 0.6426, 0.08413), (-6.993e-05, 0.6426, 0.08591), (-0.09095, 0.6426, 0.01132), (-0.08568, 0.6426, 0.02871), (-0.09273, 0.6426, -0.006752), (-6.99e-05, 0.6426, -0.09941), (-0.01815, 0.6426, -0.09763), (0.01801, 0.6426, -0.09763), (0.09259, 0.6426, -0.006752), (0.09081, 0.6426, -0.02483), (0.09081, 0.6426, 0.01132), (0.01801, 0.6426, 0.08413), (-0.01568, 0.6452, 0.07029), (-0.0001647, 0.6452, 0.07182), (-0.07817, 0.6452, 0.007801), (-0.07364, 0.6452, 0.02272), (-0.0797, 0.6452, -0.007715), (-0.0001647, 0.6452, -0.08725), (-0.01568, 0.6452, -0.08572), (0.01535, 0.6452, -0.08572), (0.07937, 0.6452, -0.007715), (0.07784, 0.6452, -0.02323), (0.07784, 0.6452, 0.007801), (0.01535, 0.6452, 0.07029), (-0.01347, 0.66, 0.06201), (2.159e-05, 0.66, 0.06334), (-0.06781, 0.66, 0.007669), (-0.06387, 0.66, 0.02064), (-0.06914, 0.66, -0.005823), (2.162e-05, 0.66, -0.07498), (-0.01347, 0.66, -0.07365), (0.01351, 0.66, -0.07365), (0.06918, 0.66, -0.005823), (0.06785, 0.66, -0.01932), (0.06785, 0.66, 0.00767), (0.01351, 0.66, 0.06201), (-0.01163, 0.6524, 0.05168), (-4.917e-05, 0.6524, 0.05282), (-0.05827, 0.6524, 0.005039), (-0.05489, 0.6524, 0.01618), (-0.05941, 0.6524, -0.006542), (-4.915e-05, 0.6524, -0.0659), (-0.01163, 0.6524, -0.06476), (0.01153, 0.6524, -0.06476), (0.05931, 0.6524, -0.006542), (0.05817, 0.6524, -0.01812), (0.05817, 0.6524, 0.005039), (0.01153, 0.6524, 0.05168), (-0.07897, -0.1918, -5.962e-09), (-0.07897, 0.1956, -5.962e-09), (-0.07745, -0.1918, -0.01541), (-0.07745, 0.1956, -0.01541), (-0.07295, -0.1918, -0.03022), (-0.07295, 0.1956, -0.03022), (-0.06566, -0.1918, -0.04387), (-0.06566, 0.1956, -0.04387), (-0.05584, -0.1918, -0.05584), (-0.05584, 0.1956, -0.05584), (-0.04387, -0.1918, -0.06566), (-0.04387, 0.1956, -0.06566), (-0.03022, -0.1918, -0.07295), (-0.03022, 0.1956, -0.07295), (-0.01541, -0.1918, -0.07745), (-0.01541, 0.1956, -0.07745), (3.452e-09, -0.1918, -0.07897), (-3.452e-09, 0.1956, -0.07897), (0.01541, -0.1918, -0.07745), (0.01541, 0.1956, -0.07745), (0.03022, -0.1918, -0.07295), (0.03022, 0.1956, -0.07295), (0.04387, -0.1918, -0.06566), (0.04387, 0.1956, -0.06566), (0.05584, -0.1918, -0.05584), (0.05584, 0.1956, -0.05584), (0.06566, -0.1918, -0.04387), (0.06566, 0.1956, -0.04387), (0.07295, -0.1918, -0.03022), (0.07295, 0.1956, -0.03022), (0.07745, -0.1918, -0.01541), (0.07745, 0.1956, -0.01541), (0.07897, -0.1918, 3.169e-08), (0.07897, 0.1956, 3.169e-08), (0.07745, -0.1918, 0.01541), (0.07745, 0.1956, 0.01541), (0.07295, -0.1918, 0.03022), (0.07295, 0.1956, 0.03022), (0.06566, -0.1918, 0.04387), (0.06566, 0.1956, 0.04387), (0.05584, -0.1918, 0.05584), (0.05584, 0.1956, 0.05584), (0.04387, -0.1918, 0.06566), (0.04387, 0.1956, 0.06566), (0.03022, -0.1918, 0.07295), (0.03022, 0.1956, 0.07295), (0.01541, -0.1918, 0.07745), (0.01541, 0.1956, 0.07745), (-7.876e-08, -0.1918, 0.07897), (-8.566e-08, 0.1956, 0.07897), (-0.01541, -0.1918, 0.07745), (-0.01541, 0.1956, 0.07745), (-0.03022, -0.1918, 0.07295), (-0.03022, 0.1956, 0.07295), (-0.04387, -0.1918, 0.06566), (-0.04387, 0.1956, 0.06566), (-0.05584, -0.1918, 0.05584), (-0.05584, 0.1956, 0.05584), (-0.06566, -0.1918, 0.04387), (-0.06566, 0.1956, 0.04387), (-0.07295, -0.1918, 0.03022), (-0.07295, 0.1956, 0.03022), (-0.07745, -0.1918, 0.01541), (-0.07745, 0.1956, 0.01541), (-0.05403, 0.223, -0.01075), (-0.05509, 0.223, -6.994e-09), (-0.0509, 0.223, -0.02108), (-0.04581, 0.223, -0.03061), (-0.03896, 0.223, -0.03896), (-0.03061, 0.223, -0.04581), (-0.02108, 0.223, -0.0509), (-0.01075, 0.223, -0.05403), (-1.04e-08, 0.223, -0.05509), (0.01075, 0.223, -0.05403), (0.02108, 0.223, -0.0509), (0.03061, 0.223, -0.04581), (0.03896, 0.223, -0.03896), (0.04581, 0.223, -0.03061), (0.0509, 0.223, -0.02108), (0.05403, 0.223, -0.01075), (0.05509, 0.223, 1.928e-08), (0.05403, 0.223, 0.01075), (0.0509, 0.223, 0.02108), (0.04581, 0.223, 0.03061), (0.03896, 0.223, 0.03896), (0.03061, 0.223, 0.04581), (0.02108, 0.223, 0.0509), (0.01075, 0.223, 0.05403), (-6.776e-08, 0.223, 0.05509), (-0.01075, 0.223, 0.05403), (-0.02108, 0.223, 0.0509), (-0.03061, 0.223, 0.04581), (-0.03896, 0.223, 0.03896), (-0.04581, 0.223, 0.03061), (-0.0509, 0.223, 0.02108), (-0.05403, 0.223, 0.01075), (-0.05247, -0.232, -7.107e-09), (-0.05147, -0.232, -0.01024), (-0.04848, -0.232, -0.02008), (-0.04363, -0.232, -0.02915), (-0.03711, -0.232, -0.03711), (-0.02915, -0.232, -0.04363), (-0.02008, -0.232, -0.04848), (-0.01024, -0.232, -0.05147), (-3.857e-09, -0.232, -0.05247), (0.01024, -0.232, -0.05147), (0.02008, -0.232, -0.04848), (0.02915, -0.232, -0.04363), (0.03711, -0.232, -0.03711), (0.04363, -0.232, -0.02915), (0.04848, -0.232, -0.02008), (0.05147, -0.232, -0.01024), (0.05247, -0.232, 1.791e-08), (0.05147, -0.232, 0.01024), (0.04848, -0.232, 0.02008), (0.04363, -0.232, 0.02915), (0.03711, -0.232, 0.03711), (0.02915, -0.232, 0.04363), (0.02008, -0.232, 0.04848), (0.01024, -0.232, 0.05147), (-5.849e-08, -0.232, 0.05247), (-0.01024, -0.232, 0.05147), (-0.02008, -0.232, 0.04848), (-0.02915, -0.232, 0.04363), (-0.03711, -0.232, 0.03711), (-0.04363, -0.232, 0.02915), (-0.04848, -0.232, 0.02008), (-0.05147, -0.232, 0.01024), (-0.03944, -0.4115, -0.07897), (-0.07897, -0.3518, 0.03852), (-0.07897, -0.2235, -0.07897), (-0.07897, -0.2235, 0.03852), (0.03944, -0.4115, -0.07897), (0.07897, -0.3518, 0.03852), (0.07897, -0.2235, -0.07897), (0.07897, -0.2235, 0.03852), (-0.0452, -0.2921, 0.08234), (-0.0452, -0.2235, 0.08234), (0.0452, -0.2235, 0.08234), (0.0452, -0.2921, 0.08234), (-0.07897, -0.2235, -0.1293), (-0.05944, -0.4115, -0.1293), (0.07897, -0.2235, -0.1293), (0.05944, -0.4115, -0.1293), (0.07897, 0.2212, -0.07897), (-0.07897, 0.2212, -0.07897), (0.07897, 0.2212, -0.1293), (-0.07897, 0.2212, -0.1293), (0.07897, 0.263, -0.07897), (-0.07897, 0.263, -0.07897), (0.07897, 0.2758, -0.124), (-0.07897, 0.2758, -0.124), (0.07897, 0.2212, 0.04383), (-0.07897, 0.2212, 0.04383), (0.07897, 0.263, 0.04383), (-0.07897, 0.263, 0.04383), (0.04755, 0.2212, 0.08161), (-0.04755, 0.2212, 0.08161), (0.04755, 0.263, 0.08161), (-0.04755, 0.263, 0.08161), (-0.03965, -0.2235, -0.1965), (-0.03965, -0.4115, -0.1965), (0.03965, -0.2235, -0.1965), (0.03965, -0.4115, -0.1965), (0.03965, 0.1818, -0.1954), (-0.03965, 0.1818, -0.1954), (0.04215, 0.2758, -0.1603), (-0.04215, 0.2758, -0.1603), (-0.02664, -0.589, -0.149), (0.02664, -0.589, -0.149), (-0.02664, -0.5771, -0.1805), (0.02664, -0.5771, -0.1805), (-0.02664, -0.5611, -0.2225), (0.02664, -0.5611, -0.2225), (-0.04003, -0.6975, -0.1764), (0.04003, -0.6975, -0.1764), (-0.04003, -0.6796, -0.2238), (0.04003, -0.6796, -0.2238), (-0.04003, -0.6557, -0.2869), (0.04003, -0.6557, -0.2869), (-0.05041, -0.7646, -0.1681), (0.05041, -0.7646, -0.1681), (-0.05041, -0.7411, -0.2555), (0.05041, -0.7411, -0.2555), (-0.05041, -0.7096, -0.3721), (0.05041, -0.7096, -0.3721), (-0.06484, -0.826, -0.1542), (0.06484, -0.826, -0.1542), (-0.06484, -0.826, -0.2362), (0.06484, -0.826, -0.2362), (-0.06484, -0.8259, -0.3455), (0.06484, -0.8259, -0.3455), (-0.08291, -1.068, -0.1555), (0.08291, -1.068, -0.1555), (-0.08291, -1.049, -0.2585), (0.08291, -1.049, -0.2585), (-0.08291, -1.023, -0.3959), (0.08291, -1.023, -0.3959), (-0.09233, -1.216, -0.1701), (0.09233, -1.216, -0.1701), (-0.09233, -1.214, -0.2868), (0.09233, -1.214, -0.2868), (-0.09233, -1.213, -0.4424), (0.09233, -1.213, -0.4424), (-0.09474, -1.268, -0.1748), (0.09474, -1.268, -0.1748), (-0.09474, -1.267, -0.2946), (0.09474, -1.267, -0.2946), (-0.09474, -1.265, -0.4542), (0.09474, -1.265, -0.4542), (-0.0555, -1.331, -0.2299), (0.0555, -1.331, -0.2299), (-0.0555, -1.33, -0.3001), (0.0555, -1.33, -0.3001), (-0.0555, -1.329, -0.3936), (0.0555, -1.329, -0.3936)], [], [(471, 470, 3, 4), (479, 478, 11, 12), (472, 471, 4, 5), (480, 479, 12, 13), (473, 472, 5, 6), (481, 480, 13, 14), (474, 473, 6, 7), (467, 271, 0), (75, 481, 14), (475, 474, 7, 8), (468, 467, 0, 1), (476, 475, 8, 9), (469, 468, 1, 2), (477, 476, 9, 10), (470, 469, 2, 3), (478, 477, 10, 11), (10, 9, 24, 25), (3, 2, 17, 18), (11, 10, 25, 26), (4, 3, 18, 19), (12, 11, 26, 27), (5, 4, 19, 20), (13, 12, 27, 28), (6, 5, 20, 21), (14, 13, 28, 29), (7, 6, 21, 22), (0, 271, 15), (75, 14, 29), (8, 7, 22, 23), (1, 0, 15, 16), (9, 8, 23, 24), (2, 1, 16, 17), (29, 28, 43, 44), (22, 21, 36, 37), (15, 271, 30), (75, 29, 44), (23, 22, 37, 38), (16, 15, 30, 31), (24, 23, 38, 39), (17, 16, 31, 32), (25, 24, 39, 40), (18, 17, 32, 33), (26, 25, 40, 41), (19, 18, 33, 34), (27, 26, 41, 42), (20, 19, 34, 35), (28, 27, 42, 43), (21, 20, 35, 36), (41, 40, 55, 56), (34, 33, 48, 49), (42, 41, 56, 57), (35, 34, 49, 50), (43, 42, 57, 58), (36, 35, 50, 51), (44, 43, 58, 59), (37, 36, 51, 52), (30, 271, 45), (75, 44, 59), (38, 37, 52, 53), (31, 30, 45, 46), (39, 38, 53, 54), (32, 31, 46, 47), (40, 39, 54, 55), (33, 32, 47, 48), (45, 271, 60), (75, 59, 74), (53, 52, 67, 68), (46, 45, 60, 61), (54, 53, 68, 69), (47, 46, 61, 62), (55, 54, 69, 70), (48, 47, 62, 63), (56, 55, 70, 71), (49, 48, 63, 64), (57, 56, 71, 72), (50, 49, 64, 65), (58, 57, 72, 73), (51, 50, 65, 66), (59, 58, 73, 74), (52, 51, 66, 67), (64, 63, 79, 80), (72, 71, 87, 88), (65, 64, 80, 81), (73, 72, 88, 89), (66, 65, 81, 82), (74, 73, 89, 90), (67, 66, 82, 83), (60, 271, 76), (75, 74, 90), (68, 67, 83, 84), (61, 60, 76, 77), (69, 68, 84, 85), (62, 61, 77, 78), (70, 69, 85, 86), (63, 62, 78, 79), (71, 70, 86, 87), (84, 83, 98, 99), (77, 76, 91, 92), (85, 84, 99, 100), (78, 77, 92, 93), (86, 85, 100, 101), (79, 78, 93, 94), (87, 86, 101, 102), (80, 79, 94, 95), (88, 87, 102, 103), (81, 80, 95, 96), (89, 88, 103, 104), (82, 81, 96, 97), (90, 89, 104, 105), (83, 82, 97, 98), (76, 271, 91), (75, 90, 105), (103, 102, 117, 118), (96, 95, 110, 111), (104, 103, 118, 119), (97, 96, 111, 112), (105, 104, 119, 120), (98, 97, 112, 113), (91, 271, 106), (75, 105, 120), (99, 98, 113, 114), (92, 91, 106, 107), (100, 99, 114, 115), (93, 92, 107, 108), (101, 100, 115, 116), (94, 93, 108, 109), (102, 101, 116, 117), (95, 94, 109, 110), (107, 106, 121, 122), (115, 114, 129, 130), (108, 107, 122, 123), (116, 115, 130, 131), (109, 108, 123, 124), (117, 116, 131, 132), (110, 109, 124, 125), (118, 117, 132, 133), (111, 110, 125, 126), (119, 118, 133, 134), (112, 111, 126, 127), (120, 119, 134, 135), (113, 112, 127, 128), (106, 271, 121), (75, 120, 135), (114, 113, 128, 129), (126, 125, 140, 141), (134, 133, 148, 149), (127, 126, 141, 142), (135, 134, 149, 150), (128, 127, 142, 143), (121, 271, 136), (75, 135, 150), (129, 128, 143, 144), (122, 121, 136, 137), (130, 129, 144, 145), (123, 122, 137, 138), (131, 130, 145, 146), (124, 123, 138, 139), (132, 131, 146, 147), (125, 124, 139, 140), (133, 132, 147, 148), (145, 144, 159, 160), (138, 137, 152, 153), (146, 145, 160, 161), (139, 138, 153, 154), (147, 146, 161, 162), (140, 139, 154, 155), (148, 147, 162, 163), (141, 140, 155, 156), (149, 148, 163, 164), (142, 141, 156, 157), (150, 149, 164, 165), (143, 142, 157, 158), (136, 271, 151), (75, 150, 165), (144, 143, 158, 159), (137, 136, 151, 152), (164, 163, 178, 179), (157, 156, 171, 172), (165, 164, 179, 180), (158, 157, 172, 173), (151, 271, 166), (75, 165, 180), (159, 158, 173, 174), (152, 151, 166, 167), (160, 159, 174, 175), (153, 152, 167, 168), (161, 160, 175, 176), (154, 153, 168, 169), (162, 161, 176, 177), (155, 154, 169, 170), (163, 162, 177, 178), (156, 155, 170, 171), (176, 175, 190, 191), (169, 168, 183, 184), (177, 176, 191, 192), (170, 169, 184, 185), (178, 177, 192, 193), (171, 170, 185, 186), (179, 178, 193, 194), (172, 171, 186, 187), (180, 179, 194, 195), (173, 172, 187, 188), (166, 271, 181), (75, 180, 195), (174, 173, 188, 189), (167, 166, 181, 182), (175, 174, 189, 190), (168, 167, 182, 183), (195, 194, 209, 210), (188, 187, 202, 203), (181, 271, 196), (75, 195, 210), (189, 188, 203, 204), (182, 181, 196, 197), (190, 189, 204, 205), (183, 182, 197, 198), (191, 190, 205, 206), (184, 183, 198, 199), (192, 191, 206, 207), (185, 184, 199, 200), (193, 192, 207, 208), (186, 185, 200, 201), (194, 193, 208, 209), (187, 186, 201, 202), (199, 198, 213, 214), (207, 206, 221, 222), (200, 199, 214, 215), (208, 207, 222, 223), (201, 200, 215, 216), (209, 208, 223, 224), (202, 201, 216, 217), (210, 209, 224, 225), (203, 202, 217, 218), (196, 271, 211), (75, 210, 225), (204, 203, 218, 219), (197, 196, 211, 212), (205, 204, 219, 220), (198, 197, 212, 213), (206, 205, 220, 221), (218, 217, 232, 233), (211, 271, 226), (75, 225, 240), (219, 218, 233, 234), (212, 211, 226, 227), (220, 219, 234, 235), (213, 212, 227, 228), (221, 220, 235, 236), (214, 213, 228, 229), (222, 221, 236, 237), (215, 214, 229, 230), (223, 222, 237, 238), (216, 215, 230, 231), (224, 223, 238, 239), (217, 216, 231, 232), (225, 224, 239, 240), (237, 236, 251, 252), (230, 229, 244, 245), (238, 237, 252, 253), (231, 230, 245, 246), (239, 238, 253, 254), (232, 231, 246, 247), (240, 239, 254, 255), (233, 232, 247, 248), (226, 271, 241), (75, 240, 255), (234, 233, 248, 249), (227, 226, 241, 242), (235, 234, 249, 250), (228, 227, 242, 243), (236, 235, 250, 251), (229, 228, 243, 244), (241, 271, 256), (75, 255, 270), (249, 248, 263, 264), (242, 241, 256, 257), (250, 249, 264, 265), (243, 242, 257, 258), (251, 250, 265, 266), (244, 243, 258, 259), (252, 251, 266, 267), (245, 244, 259, 260), (253, 252, 267, 268), (246, 245, 260, 261), (254, 253, 268, 269), (247, 246, 261, 262), (255, 254, 269, 270), (248, 247, 262, 263), (260, 259, 275, 276), (268, 267, 283, 284), (261, 260, 276, 277), (269, 268, 284, 285), (262, 261, 277, 278), (270, 269, 285, 286), (263, 262, 278, 279), (256, 271, 272), (75, 270, 286), (264, 263, 279, 280), (257, 256, 272, 273), (265, 264, 280, 281), (258, 257, 273, 274), (266, 265, 281, 282), (259, 258, 274, 275), (267, 266, 282, 283), (280, 279, 294, 295), (273, 272, 287, 288), (281, 280, 295, 296), (274, 273, 288, 289), (282, 281, 296, 297), (275, 274, 289, 290), (283, 282, 297, 298), (276, 275, 290, 291), (284, 283, 298, 299), (277, 276, 291, 292), (285, 284, 299, 300), (278, 277, 292, 293), (286, 285, 300, 301), (279, 278, 293, 294), (272, 271, 287), (75, 286, 301), (299, 298, 313, 314), (292, 291, 306, 307), (300, 299, 314, 315), (293, 292, 307, 308), (301, 300, 315, 316), (294, 293, 308, 309), (287, 271, 302), (75, 301, 316), (295, 294, 309, 310), (288, 287, 302, 303), (296, 295, 310, 311), (289, 288, 303, 304), (297, 296, 311, 312), (290, 289, 304, 305), (298, 297, 312, 313), (291, 290, 305, 306), (311, 310, 325, 326), (304, 303, 318, 319), (312, 311, 326, 327), (305, 304, 319, 320), (313, 312, 327, 328), (306, 305, 320, 321), (314, 313, 328, 329), (307, 306, 321, 322), (315, 314, 329, 330), (308, 307, 322, 323), (316, 315, 330, 331), (309, 308, 323, 324), (302, 271, 317), (75, 316, 331), (310, 309, 324, 325), (303, 302, 317, 318), (330, 329, 344, 345), (323, 322, 337, 338), (331, 330, 345, 346), (324, 323, 338, 339), (317, 271, 332), (75, 331, 346), (325, 324, 339, 340), (318, 317, 332, 333), (326, 325, 340, 341), (319, 318, 333, 334), (327, 326, 341, 342), (320, 319, 334, 335), (328, 327, 342, 343), (321, 320, 335, 336), (329, 328, 343, 344), (322, 321, 336, 337), (334, 333, 348, 349), (342, 341, 356, 357), (335, 334, 349, 350), (343, 342, 357, 358), (336, 335, 350, 351), (344, 343, 358, 359), (337, 336, 351, 352), (345, 344, 359, 360), (338, 337, 352, 353), (346, 345, 360, 361), (339, 338, 353, 354), (332, 271, 347), (75, 346, 361), (340, 339, 354, 355), (333, 332, 347, 348), (341, 340, 355, 356), (353, 352, 367, 368), (361, 360, 375, 376), (354, 353, 368, 369), (347, 271, 362), (75, 361, 376), (355, 354, 369, 370), (348, 347, 362, 363), (356, 355, 370, 371), (349, 348, 363, 364), (357, 356, 371, 372), (350, 349, 364, 365), (358, 357, 372, 373), (351, 350, 365, 366), (359, 358, 373, 374), (352, 351, 366, 367), (360, 359, 374, 375), (372, 371, 386, 387), (365, 364, 379, 380), (373, 372, 387, 388), (366, 365, 380, 381), (374, 373, 388, 389), (367, 366, 381, 382), (375, 374, 389, 390), (368, 367, 382, 383), (376, 375, 390, 391), (369, 368, 383, 384), (362, 271, 377), (75, 376, 391), (370, 369, 384, 385), (363, 362, 377, 378), (371, 370, 385, 386), (364, 363, 378, 379), (391, 390, 405, 406), (384, 383, 398, 399), (377, 271, 392), (75, 391, 406), (385, 384, 399, 400), (378, 377, 392, 393), (386, 385, 400, 401), (379, 378, 393, 394), (387, 386, 401, 402), (380, 379, 394, 395), (388, 387, 402, 403), (381, 380, 395, 396), (389, 388, 403, 404), (382, 381, 396, 397), (390, 389, 404, 405), (383, 382, 397, 398), (395, 394, 409, 410), (403, 402, 417, 418), (396, 395, 410, 411), (404, 403, 418, 419), (397, 396, 411, 412), (405, 404, 419, 420), (398, 397, 412, 413), (406, 405, 420, 421), (399, 398, 413, 414), (392, 271, 407), (75, 406, 421), (400, 399, 414, 415), (393, 392, 407, 408), (401, 400, 415, 416), (394, 393, 408, 409), (402, 401, 416, 417), (414, 413, 428, 429), (407, 271, 422), (75, 421, 436), (415, 414, 429, 430), (408, 407, 422, 423), (416, 415, 430, 431), (409, 408, 423, 424), (417, 416, 431, 432), (410, 409, 424, 425), (418, 417, 432, 433), (411, 410, 425, 426), (419, 418, 433, 434), (412, 411, 426, 427), (420, 419, 434, 435), (413, 412, 427, 428), (421, 420, 435, 436), (433, 432, 447, 448), (426, 425, 440, 441), (434, 433, 448, 449), (427, 426, 441, 442), (435, 434, 449, 450), (428, 427, 442, 443), (436, 435, 450, 451), (429, 428, 443, 444), (422, 271, 437), (75, 436, 451), (430, 429, 444, 445), (423, 422, 437, 438), (431, 430, 445, 446), (424, 423, 438, 439), (432, 431, 446, 447), (425, 424, 439, 440), (75, 451, 466), (445, 444, 459, 460), (438, 437, 452, 453), (446, 445, 460, 461), (439, 438, 453, 454), (447, 446, 461, 462), (440, 439, 454, 455), (448, 447, 462, 463), (441, 440, 455, 456), (449, 448, 463, 464), (442, 441, 456, 457), (450, 449, 464, 465), (443, 442, 457, 458), (451, 450, 465, 466), (444, 443, 458, 459), (437, 271, 452), (464, 463, 478, 479), (457, 456, 471, 472), (465, 464, 479, 480), (458, 457, 472, 473), (466, 465, 480, 481), (459, 458, 473, 474), (452, 271, 467), (75, 466, 481), (460, 459, 474, 475), (453, 452, 467, 468), (461, 460, 475, 476), (454, 453, 468, 469), (462, 461, 476, 477), (455, 454, 469, 470), (463, 462, 477, 478), (456, 455, 470, 471), (507, 539, 540, 508), (494, 526, 527, 495), (508, 540, 541, 509), (495, 527, 528, 496), (482, 514, 515, 483), (509, 541, 542, 510), (496, 528, 529, 497), (483, 515, 516, 484), (510, 542, 543, 511), (497, 529, 530, 498), (484, 516, 517, 485), (511, 543, 544, 512), (498, 530, 531, 499), (485, 517, 518, 486), (512, 544, 545, 513), (499, 531, 532, 500), (486, 518, 519, 487), (513, 545, 514, 482), (500, 532, 533, 501), (487, 519, 520, 488), (501, 533, 534, 502), (488, 520, 521, 489), (502, 534, 535, 503), (489, 521, 522, 490), (503, 535, 536, 504), (490, 522, 523, 491), (504, 536, 537, 505), (491, 523, 524, 492), (505, 537, 538, 506), (492, 524, 525, 493), (506, 538, 539, 507), (493, 525, 526, 494), (521, 520, 552, 553), (535, 534, 566, 567), (522, 521, 553, 554), (536, 535, 567, 568), (523, 522, 554, 555), (537, 536, 568, 569), (524, 523, 555, 556), (538, 537, 569, 570), (525, 524, 556, 557), (539, 538, 570, 571), (526, 525, 557, 558), (540, 539, 571, 572), (527, 526, 558, 559), (541, 540, 572, 573), (528, 527, 559, 560), (515, 514, 546, 547), (542, 541, 573, 574), (529, 528, 560, 561), (516, 515, 547, 548), (543, 542, 574, 575), (530, 529, 561, 562), (517, 516, 548, 549), (544, 543, 575, 576), (531, 530, 562, 563), (518, 517, 549, 550), (545, 544, 576, 577), (532, 531, 563, 564), (519, 518, 550, 551), (514, 545, 577, 546), (533, 532, 564, 565), (520, 519, 551, 552), (534, 533, 565, 566), (556, 555, 587, 588), (570, 569, 601, 602), (557, 556, 588, 589), (571, 570, 602, 603), (558, 557, 589, 590), (572, 571, 603, 604), (559, 558, 590, 591), (573, 572, 604, 605), (560, 559, 591, 592), (547, 546, 578, 579), (574, 573, 605, 606), (561, 560, 592, 593), (548, 547, 579, 580), (575, 574, 606, 607), (562, 561, 593, 594), (549, 548, 580, 581), (576, 575, 607, 608), (563, 562, 594, 595), (550, 549, 581, 582), (577, 576, 608, 609), (564, 563, 595, 596), (551, 550, 582, 583), (546, 577, 609, 578), (565, 564, 596, 597), (552, 551, 583, 584), (566, 565, 597, 598), (553, 552, 584, 585), (567, 566, 598, 599), (554, 553, 585, 586), (568, 567, 599, 600), (555, 554, 586, 587), (569, 568, 600, 601), (591, 590, 622, 623), (605, 604, 636, 637), (592, 591, 623, 624), (579, 578, 610, 611), (606, 605, 637, 638), (593, 592, 624, 625), (580, 579, 611, 612), (607, 606, 638, 639), (594, 593, 625, 626), (581, 580, 612, 613), (608, 607, 639, 640), (595, 594, 626, 627), (582, 581, 613, 614), (609, 608, 640, 641), (596, 595, 627, 628), (583, 582, 614, 615), (578, 609, 641, 610), (597, 596, 628, 629), (584, 583, 615, 616), (598, 597, 629, 630), (585, 584, 616, 617), (599, 598, 630, 631), (586, 585, 617, 618), (600, 599, 631, 632), (587, 586, 618, 619), (601, 600, 632, 633), (588, 587, 619, 620), (602, 601, 633, 634), (589, 588, 620, 621), (603, 602, 634, 635), (590, 589, 621, 622), (604, 603, 635, 636), (626, 625, 657, 658), (613, 612, 644, 645), (640, 639, 671, 672), (627, 626, 658, 659), (614, 613, 645, 646), (641, 640, 672, 673), (628, 627, 659, 660), (615, 614, 646, 647), (610, 641, 673, 642), (629, 628, 660, 661), (616, 615, 647, 648), (630, 629, 661, 662), (617, 616, 648, 649), (631, 630, 662, 663), (618, 617, 649, 650), (632, 631, 663, 664), (619, 618, 650, 651), (633, 632, 664, 665), (620, 619, 651, 652), (634, 633, 665, 666), (621, 620, 652, 653), (635, 634, 666, 667), (622, 621, 653, 654), (636, 635, 667, 668), (623, 622, 654, 655), (637, 636, 668, 669), (624, 623, 655, 656), (611, 610, 642, 643), (638, 637, 669, 670), (625, 624, 656, 657), (612, 611, 643, 644), (639, 638, 670, 671), (661, 660, 692, 693), (648, 647, 679, 680), (662, 661, 693, 694), (690, 691, 757, 755), (663, 662, 694, 695), (649, 648, 741, 740), (664, 663, 695, 696), (651, 650, 682, 683), (665, 664, 696, 697), (652, 651, 683, 684), (697, 698, 758, 759), (653, 652, 684, 685), (689, 690, 755, 756), (654, 653, 685, 686), (668, 667, 699, 700), (655, 654, 686, 687), (669, 668, 700, 701), (656, 655, 687, 688), (675, 643, 738, 750), (670, 669, 701, 702), (657, 656, 688, 689), (644, 643, 675, 676), (671, 670, 702, 703), (674, 675, 750, 751), (645, 644, 676, 677), (672, 671, 703, 704), (681, 682, 754, 752), (646, 645, 677, 678), (673, 672, 704, 705), (660, 659, 691, 692), (647, 646, 678, 679), (680, 681, 752, 753), (696, 695, 727, 728), (683, 682, 714, 715), (697, 696, 728, 729), (684, 683, 715, 716), (698, 697, 729, 730), (685, 684, 716, 717), (699, 698, 730, 731), (686, 685, 717, 718), (700, 699, 731, 732), (687, 686, 718, 719), (701, 700, 732, 733), (688, 687, 719, 720), (675, 674, 706, 707), (702, 701, 733, 734), (689, 688, 720, 721), (676, 675, 707, 708), (703, 702, 734, 735), (690, 689, 721, 722), (677, 676, 708, 709), (704, 703, 735, 736), (691, 690, 722, 723), (678, 677, 709, 710), (705, 704, 736, 737), (692, 691, 723, 724), (679, 678, 710, 711), (674, 705, 737, 706), (693, 692, 724, 725), (680, 679, 711, 712), (694, 693, 725, 726), (681, 680, 712, 713), (695, 694, 726, 727), (682, 681, 713, 714), (748, 746, 770, 772), (759, 758, 782, 783), (746, 747, 771, 770), (749, 761, 785, 773), (755, 757, 781, 779), (747, 759, 783, 771), (745, 743, 767, 769), (757, 745, 769, 781), (705, 674, 751, 761), (699, 667, 748, 760), (691, 659, 745, 757), (698, 699, 760, 758), (682, 650, 742, 754), (650, 649, 740, 742), (643, 642, 739, 738), (658, 657, 744, 743), (657, 689, 756, 744), (666, 665, 747, 746), (673, 705, 761, 749), (659, 658, 743, 745), (642, 673, 749, 739), (648, 680, 753, 741), (667, 666, 746, 748), (665, 697, 759, 747), (764, 765, 777, 776), (766, 764, 776, 778), (770, 771, 783, 782), (772, 770, 782, 784), (762, 763, 775, 774), (767, 768, 780, 779), (769, 767, 779, 781), (763, 773, 785, 775), (760, 748, 772, 784), (758, 760, 784, 782), (739, 749, 773, 763), (750, 738, 762, 774), (738, 739, 763, 762), (761, 751, 775, 785), (751, 750, 774, 775), (740, 741, 765, 764), (741, 753, 777, 765), (753, 752, 776, 777), (744, 756, 780, 768), (742, 740, 764, 766), (752, 754, 778, 776), (743, 744, 768, 767), (754, 742, 766, 778), (756, 755, 779, 780), (786, 787, 789, 788), (788, 789, 791, 790), (790, 791, 793, 792), (792, 793, 795, 794), (794, 795, 797, 796), (796, 797, 799, 798), (798, 799, 801, 800), (800, 801, 803, 802), (802, 803, 805, 804), (804, 805, 807, 806), (806, 807, 809, 808), (808, 809, 811, 810), (810, 811, 813, 812), (812, 813, 815, 814), (814, 815, 817, 816), (816, 817, 819, 818), (818, 819, 821, 820), (820, 821, 823, 822), (822, 823, 825, 824), (824, 825, 827, 826), (826, 827, 829, 828), (828, 829, 831, 830), (830, 831, 833, 832), (832, 833, 835, 834), (834, 835, 837, 836), (836, 837, 839, 838), (838, 839, 841, 840), (840, 841, 843, 842), (842, 843, 845, 844), (844, 845, 847, 846), (837, 835, 874, 875), (846, 847, 849, 848), (848, 849, 787, 786), (790, 792, 885, 884), (850, 851, 881, 880, 879, 878, 877, 876, 875, 874, 873, 872, 871, 870, 869, 868, 867, 866, 865, 864, 863, 862, 861, 860, 859, 858, 857, 856, 855, 854, 853, 852), (793, 791, 852, 853), (811, 809, 861, 862), (829, 827, 870, 871), (847, 845, 879, 880), (803, 801, 857, 858), (821, 819, 866, 867), (839, 837, 875, 876), (795, 793, 853, 854), (813, 811, 862, 863), (831, 829, 871, 872), (849, 847, 880, 881), (805, 803, 858, 859), (823, 821, 867, 868), (841, 839, 876, 877), (797, 795, 854, 855), (815, 813, 863, 864), (833, 831, 872, 873), (789, 787, 851, 850), (787, 849, 881, 851), (807, 805, 859, 860), (825, 823, 868, 869), (843, 841, 877, 878), (799, 797, 855, 856), (817, 815, 864, 865), (835, 833, 873, 874), (791, 789, 850, 852), (809, 807, 860, 861), (827, 825, 869, 870), (845, 843, 878, 879), (801, 799, 856, 857), (819, 817, 865, 866), (882, 883, 884, 885, 886, 887, 888, 889, 890, 891, 892, 893, 894, 895, 896, 897, 898, 899, 900, 901, 902, 903, 904, 905, 906, 907, 908, 909, 910, 911, 912, 913), (808, 810, 894, 893), (826, 828, 903, 902), (844, 846, 912, 911), (800, 802, 890, 889), (818, 820, 899, 898), (836, 838, 908, 907), (792, 794, 886, 885), (810, 812, 895, 894), (828, 830, 904, 903), (846, 848, 913, 912), (802, 804, 891, 890), (820, 822, 900, 899), (838, 840, 909, 908), (794, 796, 887, 886), (812, 814, 896, 895), (830, 832, 905, 904), (786, 788, 883, 882), (848, 786, 882, 913), (804, 806, 892, 891), (822, 824, 901, 900), (840, 842, 910, 909), (796, 798, 888, 887), (814, 816, 897, 896), (832, 834, 906, 905), (788, 790, 884, 883), (806, 808, 893, 892), (824, 826, 902, 901), (842, 844, 911, 910), (798, 800, 889, 888), (816, 818, 898, 897), (834, 836, 907, 906), (914, 915, 917, 916), (916, 917, 921, 920), (920, 921, 919, 918), (918, 919, 915, 914), (947, 949, 959, 958), (921, 917, 923, 924), (924, 923, 922, 925), (919, 921, 924, 925), (917, 915, 922, 923), (915, 919, 925, 922), (933, 937, 953, 951), (926, 916, 931, 933), (914, 916, 926, 927), (920, 918, 929, 928), (930, 932, 936, 934), (918, 914, 954, 955), (916, 920, 930, 931), (920, 928, 932, 930), (935, 934, 936, 937), (934, 935, 941, 940), (933, 931, 935, 937), (932, 928, 948, 950), (941, 939, 943, 945), (930, 934, 940, 938), (931, 930, 938, 939), (935, 931, 939, 941), (943, 942, 944, 945), (940, 941, 945, 944), (938, 940, 944, 942), (939, 938, 942, 943), (946, 948, 949, 947), (948, 946, 951, 950), (950, 951, 953, 952), (937, 936, 952, 953), (928, 929, 949, 948), (926, 933, 951, 946), (927, 926, 946, 947), (936, 932, 950, 952), (955, 954, 960, 961), (954, 956, 962, 960), (927, 947, 958, 956), (914, 927, 956, 954), (949, 929, 957, 959), (929, 918, 955, 957), (964, 965, 971, 970), (965, 963, 969, 971), (956, 958, 964, 962), (957, 955, 961, 963), (959, 957, 963, 965), (958, 959, 965, 964), (968, 970, 976, 974), (967, 966, 972, 973), (960, 962, 968, 966), (961, 960, 966, 967), (962, 964, 970, 968), (963, 961, 967, 969), (976, 977, 983, 982), (977, 975, 981, 983), (969, 967, 973, 975), (971, 969, 975, 977), (970, 971, 977, 976), (966, 968, 974, 972), (981, 979, 985, 987), (980, 982, 988, 986), (972, 974, 980, 978), (973, 972, 978, 979), (974, 976, 982, 980), (975, 973, 979, 981), (988, 989, 995, 994), (989, 987, 993, 995), (983, 981, 987, 989), (982, 983, 989, 988), (978, 980, 986, 984), (979, 978, 984, 985), (994, 995, 1001, 1000), (995, 993, 999, 1001), (984, 986, 992, 990), (985, 984, 990, 991), (986, 988, 994, 992), (987, 985, 991, 993), (997, 996, 998, 999), (999, 998, 1000, 1001), (990, 992, 998, 996), (991, 990, 996, 997), (992, 994, 1000, 998), (993, 991, 997, 999)])
me_cylinder.polygons.foreach_set('use_smooth', [True] * 968)
me_cylinder.polygons.foreach_set('material_index', [3, 3, 3, 3, 3, 3, 3, 3, 3, 3, 3, 3, 3, 3, 3, 3, 3, 3, 3, 3, 3, 3, 3, 3, 3, 3, 3, 3, 3, 3, 3, 3, 3, 3, 3, 3, 3, 3, 3, 3, 3, 3, 3, 3, 3, 3, 3, 3, 3, 3, 3, 3, 3, 3, 3, 3, 3, 3, 3, 3, 3, 3, 3, 3, 3, 3, 3, 3, 3, 3, 3, 3, 3, 3, 3, 3, 3, 3, 3, 3, 3, 3, 3, 3, 3, 3, 3, 3, 3, 3, 3, 3, 3, 3, 3, 3, 3, 3, 3, 3, 3, 3, 3, 3, 3, 3, 3, 3, 3, 3, 3, 3, 3, 3, 3, 3, 3, 3, 3, 3, 3, 3, 3, 3, 3, 3, 3, 3, 3, 3, 3, 3, 3, 3, 3, 3, 3, 3, 3, 3, 3, 3, 3, 3, 3, 3, 3, 3, 3, 3, 3, 3, 3, 3, 3, 3, 3, 3, 3, 3, 3, 3, 3, 3, 3, 3, 3, 3, 3, 3, 3, 3, 3, 3, 3, 3, 3, 3, 3, 3, 3, 3, 3, 3, 3, 3, 3, 3, 3, 3, 3, 3, 3, 3, 3, 3, 3, 3, 3, 3, 3, 3, 3, 3, 3, 3, 3, 3, 3, 3, 3, 3, 3, 3, 3, 3, 3, 3, 3, 3, 3, 3, 3, 3, 3, 3, 3, 3, 3, 3, 3, 3, 3, 3, 3, 3, 3, 3, 3, 3, 3, 3, 3, 3, 3, 3, 3, 3, 3, 3, 3, 3, 3, 3, 3, 3, 3, 3, 3, 3, 3, 3, 3, 3, 3, 3, 3, 3, 3, 3, 3, 3, 3, 3, 3, 3, 3, 3, 3, 3, 3, 3, 3, 3, 3, 3, 3, 3, 3, 3, 3, 3, 3, 3, 3, 3, 3, 3, 3, 3, 3, 3, 3, 3, 3, 3, 3, 3, 3, 3, 3, 3, 3, 3, 3, 3, 3, 3, 3, 3, 3, 3, 3, 3, 3, 3, 3, 3, 3, 3, 3, 3, 3, 3, 3, 3, 3, 3, 3, 3, 3, 3, 3, 3, 3, 3, 3, 3, 3, 3, 3, 3, 3, 3, 3, 3, 3, 3, 3, 3, 3, 3, 3, 3, 3, 3, 3, 3, 3, 3, 3, 3, 3, 3, 3, 3, 3, 3, 3, 3, 3, 3, 3, 3, 3, 3, 3, 3, 3, 3, 3, 3, 3, 3, 3, 3, 3, 3, 3, 3, 3, 3, 3, 3, 3, 3, 3, 3, 3, 3, 3, 3, 3, 3, 3, 3, 3, 3, 3, 3, 3, 3, 3, 3, 3, 3, 3, 3, 3, 3, 3, 3, 3, 3, 3, 3, 3, 3, 3, 3, 3, 3, 3, 3, 3, 3, 3, 3, 3, 3, 3, 3, 3, 3, 3, 3, 3, 3, 3, 3, 3, 3, 3, 3, 3, 3, 3, 3, 3, 3, 3, 3, 3, 3, 3, 3, 3, 3, 3, 3, 3, 3, 3, 3, 3, 3, 3, 3, 3, 3, 3, 3, 3, 3, 3, 3, 3, 3, 3, 3, 3, 3, 3, 3, 3, 3, 3, 3, 3, 3, 3, 3, 1, 1, 1, 1, 1, 1, 1, 1, 1, 1, 1, 1, 1, 1, 1, 1, 1, 1, 1, 1, 1, 1, 1, 1, 1, 1, 1, 1, 1, 1, 1, 1, 1, 1, 1, 1, 1, 1, 1, 1, 1, 1, 1, 1, 1, 1, 1, 1, 1, 1, 1, 1, 1, 1, 1, 1, 1, 1, 1, 1, 1, 1, 1, 1, 1, 1, 1, 1, 1, 1, 1, 1, 1, 1, 1, 1, 1, 1, 1, 1, 1, 1, 1, 1, 1, 1, 1, 1, 1, 1, 1, 1, 1, 1, 1, 1, 1, 1, 1, 1, 1, 1, 1, 1, 1, 1, 1, 1, 1, 1, 1, 1, 1, 1, 1, 1, 1, 1, 1, 1, 1, 1, 1, 1, 1, 1, 1, 1, 1, 1, 1, 1, 1, 1, 1, 1, 1, 1, 1, 1, 1, 1, 1, 1, 1, 1, 1, 1, 1, 1, 1, 1, 1, 1, 1, 1, 1, 1, 1, 1, 1, 1, 1, 1, 1, 1, 1, 1, 1, 1, 1, 1, 1, 1, 1, 1, 1, 1, 1, 1, 1, 1, 1, 1, 1, 1, 1, 1, 1, 1, 1, 1, 1, 1, 1, 1, 1, 1, 1, 1, 1, 1, 1, 1, 1, 1, 1, 1, 1, 1, 1, 1, 1, 1, 1, 1, 1, 1, 1, 1, 1, 1, 1, 1, 1, 1, 1, 1, 1, 1, 1, 1, 1, 1, 1, 1, 1, 1, 1, 1, 1, 1, 1, 1, 1, 1, 1, 1, 1, 1, 1, 1, 1, 1, 1, 1, 1, 1, 1, 1, 1, 1, 1, 1, 1, 1, 1, 1, 1, 1, 1, 1, 2, 2, 2, 2, 2, 2, 2, 2, 2, 2, 2, 2, 2, 2, 2, 2, 2, 2, 2, 2, 2, 2, 2, 2, 2, 2, 2, 2, 2, 2, 2, 2, 2, 2, 2, 2, 2, 2, 2, 2, 2, 2, 2, 2, 2, 2, 2, 2, 2, 2, 2, 2, 2, 2, 2, 2, 2, 2, 2, 2, 2, 2, 2, 2, 2, 2, 2, 2, 2, 2, 2, 2, 2, 2, 2, 2, 2, 2, 2, 2, 2, 2, 2, 2, 2, 2, 2, 2, 2, 2, 2, 2, 2, 2, 2, 2, 2, 2, 1, 1, 1, 1, 0, 1, 1, 1, 1, 1, 0, 0, 0, 0, 0, 0, 0, 0, 0, 1, 0, 0, 1, 1, 1, 1, 1, 1, 1, 1, 0, 0, 0, 0, 0, 0, 0, 0, 0, 0, 0, 0, 0, 0, 0, 0, 0, 0, 0, 0, 0, 0, 0, 0, 0, 0, 0, 0, 0, 0, 0, 0, 0, 0, 0, 0, 0, 0, 0, 0, 0, 0, 0, 0, 0, 0, 0, 0, 0, 0, 0, 0, 0, 0, 0, 0])
me_cylinder.materials.append(mat_wood)
me_cylinder.materials.append(mat_metal)
me_cylinder.materials.append(mat_glass)
me_cylinder.materials.append(mat_energy)
me_cylinder.use_remesh_preserve_volume = False
me_cylinder.use_remesh_preserve_attributes = False
me_cylinder.use_mirror_vertex_groups = False
me_cylinder.update()

# ---- objects
ob_energy = bpy.data.objects.new('Energy', me_cylinder_001)
ob_gun = bpy.data.objects.new('Gun', me_cylinder)

# ---- transforms, parenting, visibility, modifiers, constraints
ob_energy.location = (6.823e-17, 0.1354, 0.3073)
ob_energy.lineart.crease_threshold = 0.0
ob_gun.location = (6.823e-17, 0.3457, 0.3073)
ob_gun.lineart.crease_threshold = 0.0

# ---- collection membership
col_collection_1.objects.link(ob_energy)
col_collection_1.objects.link(ob_gun)

# ---- scene / render settings (as saved in the file)
scene.frame_start = 1; scene.frame_end = 250; scene.frame_set(1)
scene.render.engine = 'CYCLES'
scene.render.resolution_percentage = 50
scene.render.dither_intensity = 0.0
scene.cycles.use_denoising = False
scene.cycles.samples = 128
scene.cycles.sampling_pattern = 'TABULATED_SOBOL'
scene.cycles.light_sampling_threshold = 0.0
scene.cycles.use_adaptive_sampling = False
scene.cycles.use_light_tree = False
scene.cycles.blur_glossy = 0.0
scene.cycles.sample_clamp_indirect = 0.0
scene.view_settings.view_transform = 'Standard'
bpy.context.view_layer.update()

# ---- added for rendering (the .blend has no active camera and no usable light): camera, sun
cam_auto = bpy.data.cameras.new('AutoCamera')
cam_auto.lens = 50.0
cam_auto.sensor_width = 36.0
cam_auto.clip_end = 1000.0
ob_auto_camera = bpy.data.objects.new('AutoCamera', cam_auto)
scene.collection.objects.link(ob_auto_camera)
ob_auto_camera.location = (1.92485, -2.29507, 1.66304)
ob_auto_camera.rotation_euler = (1.09748, -7.21219e-08, 0.694738)
scene.camera = ob_auto_camera
light_auto_sun = bpy.data.lights.new('AutoSun', 'SUN')
light_auto_sun.energy = 3.0
light_auto_sun.angle = 0.0523599
ob_auto_sun = bpy.data.objects.new('AutoSun', light_auto_sun)
scene.collection.objects.link(ob_auto_sun)
ob_auto_sun.rotation_euler = (0.872665, 0.174533, 0.523599)
bpy.context.view_layer.update()
